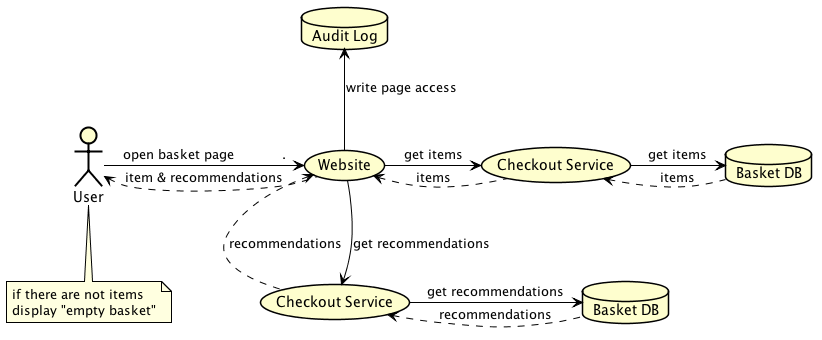

The diagram above was rendered by PlantUML. Its source (embedded in the PNG):
@startuml




skinparam shadowing false

skinparam activityArrowColor Black
' skinparam activityBackgroundColor White
skinparam activityBorderColor Black

' skinparam actorBackgroundColor White
skinparam actorBorderColor Black

skinparam agentBorderColor Black

skinparam usecaseArrowColor Black
skinparam usecaseBorderColor Black

skinparam classArrowColor Black
' skinparam classBackgroundColor White
skinparam classBorderColor Black
skinparam objectArrowColor Black
' skinparam objectBackgroundColor White
skinparam objectBorderColor Black

' skinparam packageBackgroundColor White
skinparam packageBorderColor Black

skinparam componentArrowColor Black
' skinparam componentBackgroundColor White
skinparam componentBorderColor Black
' skinparam componentInterfaceBackgroundColor White
skinparam componentInterfaceBorderColor Black

skinparam noteBorderColor Black

skinparam stateBorderColor Black
skinparam stateArrowColor Black

skinparam sequenceArrowColor Black
skinparam sequenceLifeLineBorderColor Black
' skinparam sequenceParticipantBackgroundColor White
skinparam sequenceParticipantBorderColor Black
skinparam sequenceBoxLineColor Black
skinparam sequenceBoxBorderColor Black

' skinparam frameBackgroundColor White
skinparam frameBorderColor Black
skinparam interfaceBorderColor Black
' skinparam interfaceBackgroundColor White

' skinparam databaseBackgroundColor White

skinparam noteBackgroundColor LightYellow

skinparam LegendFontColor White
skinparam LegendBackgroundColor #02827c
skinparam LegendBorderColor #02827c

skinparam roundCorner 0

hide footbox



actor User
usecase "Website" as FE
usecase "Checkout Service" as BE
database "Basket DB" as DB
database "Audit Log" as Audit
usecase "Checkout Service" as BE2
database "Basket DB" as DB2

User -right-> FE: open basket page            .
FE .left.> User: item & recommendations

note bottom
  if there are not items
  display "empty basket"
end note
FE -up-> Audit: write page access

FE -right-> BE: get items
BE .left-> FE: items

BE -right-> DB: get items
DB .left.> BE: items

FE -down-> BE2: get recommendations
BE2 .up.> FE: recommendations

BE2 -right-> DB2: get recommendations
DB2 .left.> BE2: recommendations

@enduml